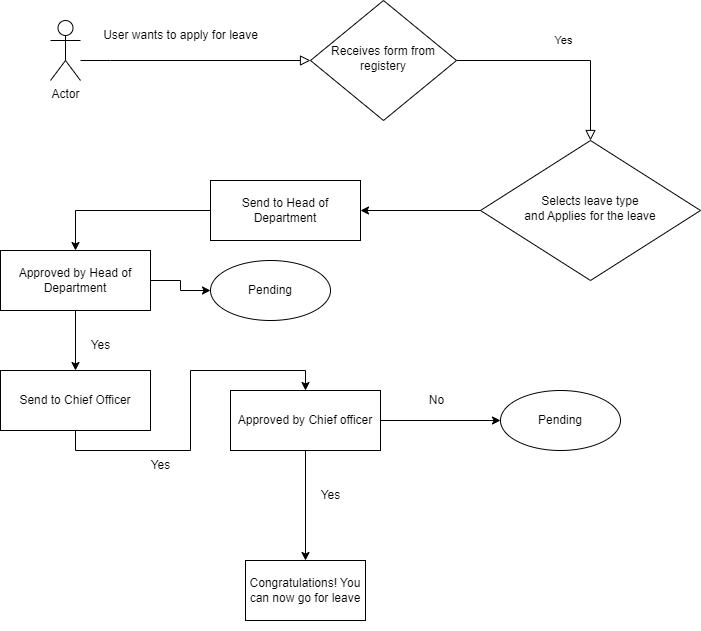

The diagram above was exported from draw.io. Its source (the exported page's mxGraphModel, read from the mxfile embedded in the PNG):
<mxGraphModel dx="868" dy="450" grid="1" gridSize="10" guides="1" tooltips="1" connect="1" arrows="1" fold="1" page="1" pageScale="1" pageWidth="827" pageHeight="1169" math="0" shadow="0">
  <root>
    <mxCell id="WIyWlLk6GJQsqaUBKTNV-0" />
    <mxCell id="WIyWlLk6GJQsqaUBKTNV-1" parent="WIyWlLk6GJQsqaUBKTNV-0" />
    <mxCell id="WIyWlLk6GJQsqaUBKTNV-2" value="" style="rounded=0;html=1;jettySize=auto;orthogonalLoop=1;fontSize=11;endArrow=block;endFill=0;endSize=8;strokeWidth=1;shadow=0;labelBackgroundColor=none;edgeStyle=orthogonalEdgeStyle;" parent="WIyWlLk6GJQsqaUBKTNV-1" source="I2w4DRyYmoeF-1DQG0nS-0" target="WIyWlLk6GJQsqaUBKTNV-6" edge="1">
      <mxGeometry relative="1" as="geometry">
        <mxPoint x="150" y="100" as="sourcePoint" />
        <Array as="points">
          <mxPoint x="180" y="110" />
          <mxPoint x="180" y="110" />
        </Array>
      </mxGeometry>
    </mxCell>
    <mxCell id="WIyWlLk6GJQsqaUBKTNV-4" value="Yes" style="rounded=0;html=1;jettySize=auto;orthogonalLoop=1;fontSize=11;endArrow=block;endFill=0;endSize=8;strokeWidth=1;shadow=0;labelBackgroundColor=none;edgeStyle=orthogonalEdgeStyle;" parent="WIyWlLk6GJQsqaUBKTNV-1" source="WIyWlLk6GJQsqaUBKTNV-6" target="WIyWlLk6GJQsqaUBKTNV-10" edge="1">
      <mxGeometry y="20" relative="1" as="geometry">
        <mxPoint as="offset" />
      </mxGeometry>
    </mxCell>
    <mxCell id="WIyWlLk6GJQsqaUBKTNV-6" value="Receives form from registery" style="rhombus;whiteSpace=wrap;html=1;shadow=0;fontFamily=Helvetica;fontSize=12;align=center;strokeWidth=1;spacing=6;spacingTop=-4;" parent="WIyWlLk6GJQsqaUBKTNV-1" vertex="1">
      <mxGeometry x="380" y="50" width="146" height="120" as="geometry" />
    </mxCell>
    <mxCell id="I2w4DRyYmoeF-1DQG0nS-19" style="edgeStyle=orthogonalEdgeStyle;rounded=0;orthogonalLoop=1;jettySize=auto;html=1;" edge="1" parent="WIyWlLk6GJQsqaUBKTNV-1" source="WIyWlLk6GJQsqaUBKTNV-10" target="I2w4DRyYmoeF-1DQG0nS-18">
      <mxGeometry relative="1" as="geometry" />
    </mxCell>
    <mxCell id="WIyWlLk6GJQsqaUBKTNV-10" value="Selects leave type &lt;br&gt;and Applies for the leave" style="rhombus;whiteSpace=wrap;html=1;shadow=0;fontFamily=Helvetica;fontSize=12;align=center;strokeWidth=1;spacing=6;spacingTop=-4;" parent="WIyWlLk6GJQsqaUBKTNV-1" vertex="1">
      <mxGeometry x="550" y="190" width="220" height="140" as="geometry" />
    </mxCell>
    <mxCell id="I2w4DRyYmoeF-1DQG0nS-0" value="Actor" style="shape=umlActor;verticalLabelPosition=bottom;verticalAlign=top;html=1;outlineConnect=0;" vertex="1" parent="WIyWlLk6GJQsqaUBKTNV-1">
      <mxGeometry x="120" y="70" width="30" height="60" as="geometry" />
    </mxCell>
    <mxCell id="I2w4DRyYmoeF-1DQG0nS-1" value="User wants to apply for leave" style="text;html=1;resizable=0;autosize=1;align=center;verticalAlign=middle;points=[];fillColor=none;strokeColor=none;rounded=0;" vertex="1" parent="WIyWlLk6GJQsqaUBKTNV-1">
      <mxGeometry x="160" y="70" width="180" height="30" as="geometry" />
    </mxCell>
    <mxCell id="I2w4DRyYmoeF-1DQG0nS-13" value="" style="edgeStyle=orthogonalEdgeStyle;rounded=0;orthogonalLoop=1;jettySize=auto;html=1;" edge="1" parent="WIyWlLk6GJQsqaUBKTNV-1" source="I2w4DRyYmoeF-1DQG0nS-6" target="I2w4DRyYmoeF-1DQG0nS-12">
      <mxGeometry relative="1" as="geometry" />
    </mxCell>
    <mxCell id="I2w4DRyYmoeF-1DQG0nS-15" value="" style="edgeStyle=orthogonalEdgeStyle;rounded=0;orthogonalLoop=1;jettySize=auto;html=1;" edge="1" parent="WIyWlLk6GJQsqaUBKTNV-1" source="I2w4DRyYmoeF-1DQG0nS-6" target="I2w4DRyYmoeF-1DQG0nS-14">
      <mxGeometry relative="1" as="geometry" />
    </mxCell>
    <mxCell id="I2w4DRyYmoeF-1DQG0nS-6" value="Approved by Head of Department" style="rounded=0;whiteSpace=wrap;html=1;" vertex="1" parent="WIyWlLk6GJQsqaUBKTNV-1">
      <mxGeometry x="70" y="300" width="150" height="60" as="geometry" />
    </mxCell>
    <mxCell id="I2w4DRyYmoeF-1DQG0nS-9" value="No" style="text;html=1;resizable=0;autosize=1;align=center;verticalAlign=middle;points=[];fillColor=none;strokeColor=none;rounded=0;" vertex="1" parent="WIyWlLk6GJQsqaUBKTNV-1">
      <mxGeometry x="374" y="650" width="40" height="30" as="geometry" />
    </mxCell>
    <mxCell id="I2w4DRyYmoeF-1DQG0nS-12" value="Pending" style="ellipse;whiteSpace=wrap;html=1;rounded=0;" vertex="1" parent="WIyWlLk6GJQsqaUBKTNV-1">
      <mxGeometry x="280" y="310" width="120" height="60" as="geometry" />
    </mxCell>
    <mxCell id="I2w4DRyYmoeF-1DQG0nS-27" style="edgeStyle=orthogonalEdgeStyle;rounded=0;orthogonalLoop=1;jettySize=auto;html=1;exitX=0.5;exitY=1;exitDx=0;exitDy=0;entryX=0.5;entryY=0;entryDx=0;entryDy=0;" edge="1" parent="WIyWlLk6GJQsqaUBKTNV-1" source="I2w4DRyYmoeF-1DQG0nS-14" target="I2w4DRyYmoeF-1DQG0nS-26">
      <mxGeometry relative="1" as="geometry" />
    </mxCell>
    <mxCell id="I2w4DRyYmoeF-1DQG0nS-14" value="Send to Chief Officer" style="rounded=0;whiteSpace=wrap;html=1;" vertex="1" parent="WIyWlLk6GJQsqaUBKTNV-1">
      <mxGeometry x="70" y="420" width="150" height="60" as="geometry" />
    </mxCell>
    <mxCell id="I2w4DRyYmoeF-1DQG0nS-16" value="Yes" style="text;html=1;resizable=0;autosize=1;align=center;verticalAlign=middle;points=[];fillColor=none;strokeColor=none;rounded=0;" vertex="1" parent="WIyWlLk6GJQsqaUBKTNV-1">
      <mxGeometry x="380" y="530" width="40" height="30" as="geometry" />
    </mxCell>
    <mxCell id="I2w4DRyYmoeF-1DQG0nS-21" style="edgeStyle=orthogonalEdgeStyle;rounded=0;orthogonalLoop=1;jettySize=auto;html=1;" edge="1" parent="WIyWlLk6GJQsqaUBKTNV-1" source="I2w4DRyYmoeF-1DQG0nS-18" target="I2w4DRyYmoeF-1DQG0nS-6">
      <mxGeometry relative="1" as="geometry" />
    </mxCell>
    <mxCell id="I2w4DRyYmoeF-1DQG0nS-18" value="Send to Head of Department" style="rounded=0;whiteSpace=wrap;html=1;" vertex="1" parent="WIyWlLk6GJQsqaUBKTNV-1">
      <mxGeometry x="280" y="230" width="150" height="60" as="geometry" />
    </mxCell>
    <mxCell id="I2w4DRyYmoeF-1DQG0nS-20" value="Yes" style="text;html=1;resizable=0;autosize=1;align=center;verticalAlign=middle;points=[];fillColor=none;strokeColor=none;rounded=0;" vertex="1" parent="WIyWlLk6GJQsqaUBKTNV-1">
      <mxGeometry x="290" y="470" width="40" height="30" as="geometry" />
    </mxCell>
    <mxCell id="I2w4DRyYmoeF-1DQG0nS-22" value="Yes" style="text;html=1;resizable=0;autosize=1;align=center;verticalAlign=middle;points=[];fillColor=none;strokeColor=none;rounded=0;" vertex="1" parent="WIyWlLk6GJQsqaUBKTNV-1">
      <mxGeometry x="150" y="380" width="40" height="30" as="geometry" />
    </mxCell>
    <mxCell id="I2w4DRyYmoeF-1DQG0nS-23" value="Pending" style="ellipse;whiteSpace=wrap;html=1;rounded=0;" vertex="1" parent="WIyWlLk6GJQsqaUBKTNV-1">
      <mxGeometry x="570" y="440" width="120" height="60" as="geometry" />
    </mxCell>
    <mxCell id="I2w4DRyYmoeF-1DQG0nS-25" value="No" style="text;html=1;resizable=0;autosize=1;align=center;verticalAlign=middle;points=[];fillColor=none;strokeColor=none;rounded=0;" vertex="1" parent="WIyWlLk6GJQsqaUBKTNV-1">
      <mxGeometry x="486" y="435" width="40" height="30" as="geometry" />
    </mxCell>
    <mxCell id="I2w4DRyYmoeF-1DQG0nS-29" style="edgeStyle=orthogonalEdgeStyle;rounded=0;orthogonalLoop=1;jettySize=auto;html=1;" edge="1" parent="WIyWlLk6GJQsqaUBKTNV-1" source="I2w4DRyYmoeF-1DQG0nS-26" target="I2w4DRyYmoeF-1DQG0nS-23">
      <mxGeometry relative="1" as="geometry" />
    </mxCell>
    <mxCell id="I2w4DRyYmoeF-1DQG0nS-31" value="" style="edgeStyle=orthogonalEdgeStyle;rounded=0;orthogonalLoop=1;jettySize=auto;html=1;" edge="1" parent="WIyWlLk6GJQsqaUBKTNV-1" source="I2w4DRyYmoeF-1DQG0nS-26" target="I2w4DRyYmoeF-1DQG0nS-30">
      <mxGeometry relative="1" as="geometry" />
    </mxCell>
    <mxCell id="I2w4DRyYmoeF-1DQG0nS-26" value="Approved by Chief officer" style="rounded=0;whiteSpace=wrap;html=1;" vertex="1" parent="WIyWlLk6GJQsqaUBKTNV-1">
      <mxGeometry x="300" y="440" width="150" height="60" as="geometry" />
    </mxCell>
    <mxCell id="I2w4DRyYmoeF-1DQG0nS-30" value="Congratulations! You can now go for leave" style="whiteSpace=wrap;html=1;rounded=0;" vertex="1" parent="WIyWlLk6GJQsqaUBKTNV-1">
      <mxGeometry x="315" y="610" width="120" height="60" as="geometry" />
    </mxCell>
    <mxCell id="I2w4DRyYmoeF-1DQG0nS-32" value="Yes" style="text;html=1;resizable=0;autosize=1;align=center;verticalAlign=middle;points=[];fillColor=none;strokeColor=none;rounded=0;" vertex="1" parent="WIyWlLk6GJQsqaUBKTNV-1">
      <mxGeometry x="210" y="500" width="40" height="30" as="geometry" />
    </mxCell>
  </root>
</mxGraphModel>